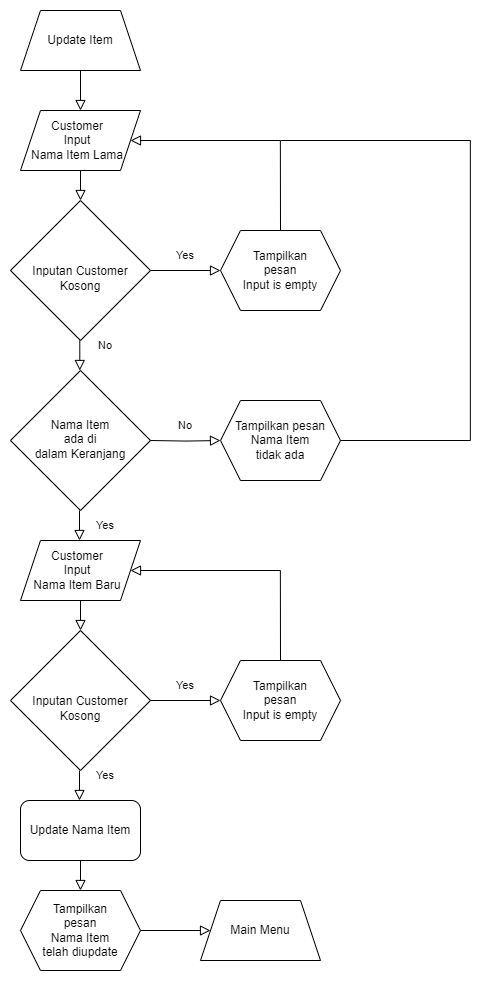

The diagram above was exported from draw.io. Its source (the exported page's mxGraphModel, read from the mxfile embedded in the PNG):
<mxGraphModel dx="1537" dy="5604" grid="1" gridSize="10" guides="1" tooltips="1" connect="1" arrows="1" fold="1" page="1" pageScale="1" pageWidth="3300" pageHeight="4681" math="0" shadow="0">
  <root>
    <mxCell id="0" />
    <mxCell id="1" parent="0" />
    <mxCell id="VJKtc5A3wKyFUb0VBy1M-1" style="edgeStyle=orthogonalEdgeStyle;rounded=0;orthogonalLoop=1;jettySize=auto;html=1;exitX=0.5;exitY=1;exitDx=0;exitDy=0;entryX=0.5;entryY=0;entryDx=0;entryDy=0;strokeColor=none;" parent="1" source="VJKtc5A3wKyFUb0VBy1M-2" target="VJKtc5A3wKyFUb0VBy1M-3" edge="1">
      <mxGeometry relative="1" as="geometry" />
    </mxCell>
    <mxCell id="VJKtc5A3wKyFUb0VBy1M-2" value="Update Item" style="shape=trapezoid;perimeter=trapezoidPerimeter;whiteSpace=wrap;html=1;fixedSize=1;labelBackgroundColor=none;" parent="1" vertex="1">
      <mxGeometry x="340" y="-4640" width="120" height="60" as="geometry" />
    </mxCell>
    <mxCell id="VJKtc5A3wKyFUb0VBy1M-3" value="Customer&lt;br&gt;Input &lt;br&gt;Nama Item Lama" style="shape=parallelogram;perimeter=parallelogramPerimeter;whiteSpace=wrap;html=1;fixedSize=1;spacingRight=6;" parent="1" vertex="1">
      <mxGeometry x="340" y="-4540" width="120" height="60" as="geometry" />
    </mxCell>
    <mxCell id="VJKtc5A3wKyFUb0VBy1M-4" value="" style="rounded=0;html=1;jettySize=auto;orthogonalLoop=1;fontSize=11;endArrow=block;endFill=0;endSize=8;strokeWidth=1;shadow=0;labelBackgroundColor=none;edgeStyle=orthogonalEdgeStyle;exitX=0.5;exitY=1;exitDx=0;exitDy=0;fontColor=default;entryX=0.5;entryY=0;entryDx=0;entryDy=0;" parent="1" source="VJKtc5A3wKyFUb0VBy1M-2" target="VJKtc5A3wKyFUb0VBy1M-3" edge="1">
      <mxGeometry relative="1" as="geometry">
        <mxPoint x="590" y="-4500" as="sourcePoint" />
        <mxPoint x="400" y="-4540" as="targetPoint" />
      </mxGeometry>
    </mxCell>
    <mxCell id="VJKtc5A3wKyFUb0VBy1M-5" value="Inputan Customer Kosong" style="rhombus;whiteSpace=wrap;html=1;shadow=0;fontFamily=Helvetica;fontSize=12;align=center;strokeWidth=1;spacing=6;spacingTop=16;labelBackgroundColor=none;" parent="1" vertex="1">
      <mxGeometry x="330" y="-4450" width="140" height="140" as="geometry" />
    </mxCell>
    <mxCell id="VJKtc5A3wKyFUb0VBy1M-6" value="" style="rounded=0;html=1;jettySize=auto;orthogonalLoop=1;fontSize=11;endArrow=block;endFill=0;endSize=8;strokeWidth=1;shadow=0;labelBackgroundColor=none;edgeStyle=orthogonalEdgeStyle;exitX=0.5;exitY=1;exitDx=0;exitDy=0;fontColor=default;entryX=0.5;entryY=0;entryDx=0;entryDy=0;" parent="1" source="VJKtc5A3wKyFUb0VBy1M-3" target="VJKtc5A3wKyFUb0VBy1M-5" edge="1">
      <mxGeometry relative="1" as="geometry">
        <mxPoint x="560" y="-4480" as="sourcePoint" />
        <mxPoint x="560" y="-4440" as="targetPoint" />
      </mxGeometry>
    </mxCell>
    <mxCell id="VJKtc5A3wKyFUb0VBy1M-7" value="" style="rounded=0;html=1;jettySize=auto;orthogonalLoop=1;fontSize=11;endArrow=block;endFill=0;endSize=8;strokeWidth=1;shadow=0;labelBackgroundColor=none;edgeStyle=orthogonalEdgeStyle;exitX=1;exitY=0.5;exitDx=0;exitDy=0;fontColor=default;entryX=0;entryY=0.5;entryDx=0;entryDy=0;" parent="1" source="VJKtc5A3wKyFUb0VBy1M-5" target="VJKtc5A3wKyFUb0VBy1M-8" edge="1">
      <mxGeometry relative="1" as="geometry">
        <mxPoint x="450" y="-4260" as="sourcePoint" />
        <mxPoint x="530" y="-4260" as="targetPoint" />
      </mxGeometry>
    </mxCell>
    <mxCell id="VJKtc5A3wKyFUb0VBy1M-8" value="Tampilkan &lt;br&gt;pesan &lt;br&gt;Input is empty" style="shape=hexagon;perimeter=hexagonPerimeter2;whiteSpace=wrap;html=1;fixedSize=1;labelBackgroundColor=none;" parent="1" vertex="1">
      <mxGeometry x="540" y="-4420" width="120" height="80" as="geometry" />
    </mxCell>
    <mxCell id="VJKtc5A3wKyFUb0VBy1M-9" value="&lt;span style=&quot;font-size: 11px;&quot;&gt;Yes&lt;/span&gt;" style="text;html=1;strokeColor=none;fillColor=none;align=center;verticalAlign=middle;whiteSpace=wrap;rounded=0;labelBackgroundColor=none;" parent="1" vertex="1">
      <mxGeometry x="490" y="-4410" width="30" height="30" as="geometry" />
    </mxCell>
    <mxCell id="VJKtc5A3wKyFUb0VBy1M-10" value="" style="rounded=0;html=1;jettySize=auto;orthogonalLoop=1;fontSize=11;endArrow=block;endFill=0;endSize=8;strokeWidth=1;shadow=0;labelBackgroundColor=none;edgeStyle=orthogonalEdgeStyle;exitX=0.5;exitY=0;exitDx=0;exitDy=0;fontColor=default;entryX=1;entryY=0.5;entryDx=0;entryDy=0;" parent="1" source="VJKtc5A3wKyFUb0VBy1M-8" target="VJKtc5A3wKyFUb0VBy1M-3" edge="1">
      <mxGeometry relative="1" as="geometry">
        <mxPoint x="510" y="-4480" as="sourcePoint" />
        <mxPoint x="530" y="-4530" as="targetPoint" />
        <Array as="points">
          <mxPoint x="600" y="-4510" />
        </Array>
      </mxGeometry>
    </mxCell>
    <mxCell id="VJKtc5A3wKyFUb0VBy1M-11" value="Customer&lt;br&gt;Input &lt;br&gt;Nama Item Baru" style="shape=parallelogram;perimeter=parallelogramPerimeter;whiteSpace=wrap;html=1;fixedSize=1;spacingRight=6;" parent="1" vertex="1">
      <mxGeometry x="340" y="-4110" width="120" height="60" as="geometry" />
    </mxCell>
    <mxCell id="VJKtc5A3wKyFUb0VBy1M-13" value="Inputan Customer Kosong" style="rhombus;whiteSpace=wrap;html=1;shadow=0;fontFamily=Helvetica;fontSize=12;align=center;strokeWidth=1;spacing=6;spacingTop=16;labelBackgroundColor=none;" parent="1" vertex="1">
      <mxGeometry x="330" y="-4020" width="140" height="140" as="geometry" />
    </mxCell>
    <mxCell id="VJKtc5A3wKyFUb0VBy1M-14" value="" style="rounded=0;html=1;jettySize=auto;orthogonalLoop=1;fontSize=11;endArrow=block;endFill=0;endSize=8;strokeWidth=1;shadow=0;labelBackgroundColor=none;edgeStyle=orthogonalEdgeStyle;fontColor=default;entryX=0.5;entryY=0;entryDx=0;entryDy=0;exitX=0.5;exitY=1;exitDx=0;exitDy=0;" parent="1" source="VJKtc5A3wKyFUb0VBy1M-11" target="VJKtc5A3wKyFUb0VBy1M-13" edge="1">
      <mxGeometry relative="1" as="geometry">
        <mxPoint x="500" y="-4020" as="sourcePoint" />
        <mxPoint x="560" y="-4010" as="targetPoint" />
      </mxGeometry>
    </mxCell>
    <mxCell id="VJKtc5A3wKyFUb0VBy1M-15" value="" style="rounded=0;html=1;jettySize=auto;orthogonalLoop=1;fontSize=11;endArrow=block;endFill=0;endSize=8;strokeWidth=1;shadow=0;labelBackgroundColor=none;edgeStyle=orthogonalEdgeStyle;fontColor=default;entryX=0;entryY=0.5;entryDx=0;entryDy=0;exitX=1;exitY=0.5;exitDx=0;exitDy=0;" parent="1" source="VJKtc5A3wKyFUb0VBy1M-13" target="VJKtc5A3wKyFUb0VBy1M-16" edge="1">
      <mxGeometry relative="1" as="geometry">
        <mxPoint x="480" y="-3920" as="sourcePoint" />
        <mxPoint x="530" y="-3830" as="targetPoint" />
      </mxGeometry>
    </mxCell>
    <mxCell id="VJKtc5A3wKyFUb0VBy1M-16" value="Tampilkan &lt;br&gt;pesan &lt;br&gt;Input is empty" style="shape=hexagon;perimeter=hexagonPerimeter2;whiteSpace=wrap;html=1;fixedSize=1;labelBackgroundColor=none;" parent="1" vertex="1">
      <mxGeometry x="540" y="-3990" width="120" height="80" as="geometry" />
    </mxCell>
    <mxCell id="VJKtc5A3wKyFUb0VBy1M-17" value="&lt;span style=&quot;font-size: 11px;&quot;&gt;Yes&lt;/span&gt;" style="text;html=1;strokeColor=none;fillColor=none;align=center;verticalAlign=middle;whiteSpace=wrap;rounded=0;labelBackgroundColor=none;" parent="1" vertex="1">
      <mxGeometry x="490" y="-3980" width="30" height="30" as="geometry" />
    </mxCell>
    <mxCell id="VJKtc5A3wKyFUb0VBy1M-18" value="" style="rounded=0;html=1;jettySize=auto;orthogonalLoop=1;fontSize=11;endArrow=block;endFill=0;endSize=8;strokeWidth=1;shadow=0;labelBackgroundColor=none;edgeStyle=orthogonalEdgeStyle;fontColor=default;entryX=1;entryY=0.5;entryDx=0;entryDy=0;exitX=0.5;exitY=0;exitDx=0;exitDy=0;" parent="1" source="VJKtc5A3wKyFUb0VBy1M-16" target="VJKtc5A3wKyFUb0VBy1M-11" edge="1">
      <mxGeometry relative="1" as="geometry">
        <mxPoint x="660" y="-4020" as="sourcePoint" />
        <mxPoint x="450" y="-4070" as="targetPoint" />
        <Array as="points">
          <mxPoint x="600" y="-4080" />
        </Array>
      </mxGeometry>
    </mxCell>
    <mxCell id="VJKtc5A3wKyFUb0VBy1M-19" value="Nama Item &lt;br&gt;ada di &lt;br&gt;dalam Keranjang" style="rhombus;whiteSpace=wrap;html=1;shadow=0;fontFamily=Helvetica;fontSize=12;align=center;strokeWidth=1;spacing=6;spacingTop=-3;labelBackgroundColor=none;" parent="1" vertex="1">
      <mxGeometry x="330" y="-4280" width="140" height="140" as="geometry" />
    </mxCell>
    <mxCell id="VJKtc5A3wKyFUb0VBy1M-22" value="" style="rounded=0;html=1;jettySize=auto;orthogonalLoop=1;fontSize=11;endArrow=block;endFill=0;endSize=8;strokeWidth=1;shadow=0;labelBackgroundColor=none;edgeStyle=orthogonalEdgeStyle;fontColor=default;entryX=0;entryY=0.5;entryDx=0;entryDy=0;exitX=1;exitY=0.5;exitDx=0;exitDy=0;" parent="1" target="VJKtc5A3wKyFUb0VBy1M-24" edge="1">
      <mxGeometry relative="1" as="geometry">
        <mxPoint x="470" y="-4210" as="sourcePoint" />
        <mxPoint x="530" y="-4090" as="targetPoint" />
      </mxGeometry>
    </mxCell>
    <mxCell id="VJKtc5A3wKyFUb0VBy1M-24" value="Tampilkan pesan &lt;br&gt;Nama Item &lt;br&gt;tidak ada" style="shape=hexagon;perimeter=hexagonPerimeter2;whiteSpace=wrap;html=1;fixedSize=1;labelBackgroundColor=none;" parent="1" vertex="1">
      <mxGeometry x="540" y="-4250" width="120" height="80" as="geometry" />
    </mxCell>
    <mxCell id="VJKtc5A3wKyFUb0VBy1M-25" value="&lt;span style=&quot;font-size: 11px;&quot;&gt;No&lt;/span&gt;" style="text;html=1;strokeColor=none;fillColor=none;align=center;verticalAlign=middle;whiteSpace=wrap;rounded=0;labelBackgroundColor=none;" parent="1" vertex="1">
      <mxGeometry x="490" y="-4240" width="30" height="30" as="geometry" />
    </mxCell>
    <mxCell id="VJKtc5A3wKyFUb0VBy1M-28" value="&lt;span style=&quot;font-size: 11px;&quot;&gt;Yes&lt;/span&gt;" style="text;html=1;strokeColor=none;fillColor=none;align=center;verticalAlign=middle;whiteSpace=wrap;rounded=0;labelBackgroundColor=none;" parent="1" vertex="1">
      <mxGeometry x="410" y="-3890" width="30" height="30" as="geometry" />
    </mxCell>
    <mxCell id="VJKtc5A3wKyFUb0VBy1M-44" value="Update Nama Item" style="rounded=1;whiteSpace=wrap;html=1;" parent="1" vertex="1">
      <mxGeometry x="340" y="-3850" width="120" height="60" as="geometry" />
    </mxCell>
    <mxCell id="VJKtc5A3wKyFUb0VBy1M-45" value="" style="rounded=0;html=1;jettySize=auto;orthogonalLoop=1;fontSize=11;endArrow=block;endFill=0;endSize=8;strokeWidth=1;shadow=0;labelBackgroundColor=none;edgeStyle=orthogonalEdgeStyle;fontColor=default;entryX=0.5;entryY=0;entryDx=0;entryDy=0;exitX=0.5;exitY=1;exitDx=0;exitDy=0;" parent="1" edge="1">
      <mxGeometry relative="1" as="geometry">
        <mxPoint x="400" y="-3790" as="sourcePoint" />
        <mxPoint x="400" y="-3760" as="targetPoint" />
      </mxGeometry>
    </mxCell>
    <mxCell id="VJKtc5A3wKyFUb0VBy1M-48" value="Tampilkan &lt;br&gt;pesan &lt;br&gt;Nama Item&lt;br&gt;telah diupdate" style="shape=hexagon;perimeter=hexagonPerimeter2;whiteSpace=wrap;html=1;fixedSize=1;labelBackgroundColor=none;" parent="1" vertex="1">
      <mxGeometry x="340" y="-3760" width="120" height="80" as="geometry" />
    </mxCell>
    <mxCell id="VJKtc5A3wKyFUb0VBy1M-49" value="Main Menu" style="shape=trapezoid;perimeter=trapezoidPerimeter;whiteSpace=wrap;html=1;fixedSize=1;labelBackgroundColor=none;" parent="1" vertex="1">
      <mxGeometry x="520" y="-3750" width="120" height="60" as="geometry" />
    </mxCell>
    <mxCell id="VJKtc5A3wKyFUb0VBy1M-50" value="" style="rounded=0;html=1;jettySize=auto;orthogonalLoop=1;fontSize=11;endArrow=block;endFill=0;endSize=8;strokeWidth=1;shadow=0;labelBackgroundColor=none;edgeStyle=orthogonalEdgeStyle;fontColor=default;entryX=0;entryY=0.5;entryDx=0;entryDy=0;exitX=1;exitY=0.5;exitDx=0;exitDy=0;" parent="1" edge="1">
      <mxGeometry relative="1" as="geometry">
        <mxPoint x="460" y="-3720" as="sourcePoint" />
        <mxPoint x="530" y="-3720" as="targetPoint" />
      </mxGeometry>
    </mxCell>
    <mxCell id="VJKtc5A3wKyFUb0VBy1M-51" value="&lt;span style=&quot;font-size: 11px;&quot;&gt;No&lt;/span&gt;" style="text;html=1;strokeColor=none;fillColor=none;align=center;verticalAlign=middle;whiteSpace=wrap;rounded=0;labelBackgroundColor=none;" parent="1" vertex="1">
      <mxGeometry x="410" y="-4320" width="30" height="30" as="geometry" />
    </mxCell>
    <mxCell id="6xIgc-HyiTBM0zAu-dGH-4" value="" style="rounded=0;html=1;jettySize=auto;orthogonalLoop=1;fontSize=11;endArrow=block;endFill=0;endSize=8;strokeWidth=1;shadow=0;labelBackgroundColor=none;edgeStyle=orthogonalEdgeStyle;exitX=0.5;exitY=1;exitDx=0;exitDy=0;fontColor=default;entryX=0.5;entryY=0;entryDx=0;entryDy=0;" edge="1" parent="1">
      <mxGeometry relative="1" as="geometry">
        <mxPoint x="399.29" y="-4310" as="sourcePoint" />
        <mxPoint x="399.29" y="-4280" as="targetPoint" />
      </mxGeometry>
    </mxCell>
    <mxCell id="6xIgc-HyiTBM0zAu-dGH-5" value="" style="rounded=0;html=1;jettySize=auto;orthogonalLoop=1;fontSize=11;endArrow=none;endFill=0;endSize=8;strokeWidth=1;shadow=0;labelBackgroundColor=none;edgeStyle=orthogonalEdgeStyle;exitX=1;exitY=0.5;exitDx=0;exitDy=0;fontColor=default;" edge="1" parent="1" source="VJKtc5A3wKyFUb0VBy1M-24">
      <mxGeometry relative="1" as="geometry">
        <mxPoint x="790" y="-4210" as="sourcePoint" />
        <mxPoint x="600" y="-4510" as="targetPoint" />
        <Array as="points">
          <mxPoint x="790" y="-4210" />
          <mxPoint x="790" y="-4510" />
        </Array>
      </mxGeometry>
    </mxCell>
    <mxCell id="6xIgc-HyiTBM0zAu-dGH-7" value="" style="rounded=0;html=1;jettySize=auto;orthogonalLoop=1;fontSize=11;endArrow=block;endFill=0;endSize=8;strokeWidth=1;shadow=0;labelBackgroundColor=none;edgeStyle=orthogonalEdgeStyle;fontColor=default;entryX=0.5;entryY=0;entryDx=0;entryDy=0;exitX=0.5;exitY=1;exitDx=0;exitDy=0;" edge="1" parent="1">
      <mxGeometry relative="1" as="geometry">
        <mxPoint x="399" y="-4140" as="sourcePoint" />
        <mxPoint x="399" y="-4110" as="targetPoint" />
      </mxGeometry>
    </mxCell>
    <mxCell id="6xIgc-HyiTBM0zAu-dGH-8" value="" style="rounded=0;html=1;jettySize=auto;orthogonalLoop=1;fontSize=11;endArrow=block;endFill=0;endSize=8;strokeWidth=1;shadow=0;labelBackgroundColor=none;edgeStyle=orthogonalEdgeStyle;fontColor=default;entryX=0.5;entryY=0;entryDx=0;entryDy=0;exitX=0.5;exitY=1;exitDx=0;exitDy=0;" edge="1" parent="1">
      <mxGeometry relative="1" as="geometry">
        <mxPoint x="399" y="-3880" as="sourcePoint" />
        <mxPoint x="399" y="-3850" as="targetPoint" />
      </mxGeometry>
    </mxCell>
    <mxCell id="6xIgc-HyiTBM0zAu-dGH-9" value="&lt;span style=&quot;font-size: 11px;&quot;&gt;Yes&lt;/span&gt;" style="text;html=1;strokeColor=none;fillColor=none;align=center;verticalAlign=middle;whiteSpace=wrap;rounded=0;labelBackgroundColor=none;" vertex="1" parent="1">
      <mxGeometry x="410" y="-4140" width="30" height="30" as="geometry" />
    </mxCell>
  </root>
</mxGraphModel>